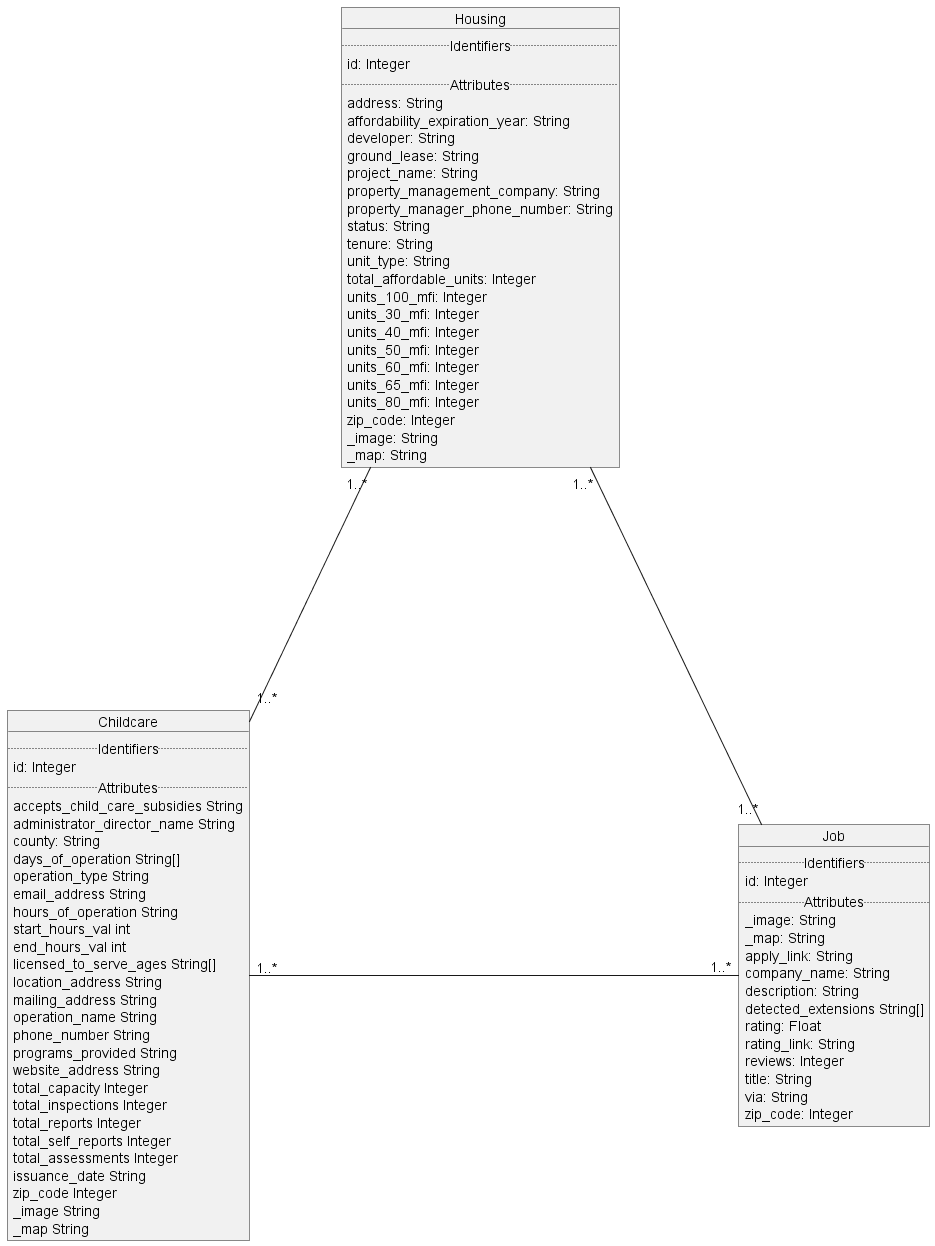

The diagram above was rendered by PlantUML. Its source (embedded in the PNG):
@startuml
object Housing {
..Identifiers..
id: Integer
..Attributes..
address: String
affordability_expiration_year: String
developer: String
ground_lease: String
project_name: String
property_management_company: String
property_manager_phone_number: String
status: String
tenure: String
unit_type: String
total_affordable_units: Integer
units_100_mfi: Integer
units_30_mfi: Integer
units_40_mfi: Integer
units_50_mfi: Integer
units_60_mfi: Integer
units_65_mfi: Integer
units_80_mfi: Integer
zip_code: Integer
_image: String
_map: String
}

object Childcare {
..Identifiers..
id: Integer
..Attributes..
accepts_child_care_subsidies String
administrator_director_name String
county: String
days_of_operation String[]
operation_type String
email_address String
hours_of_operation String
start_hours_val int
end_hours_val int
licensed_to_serve_ages String[]
location_address String
mailing_address String
operation_name String
phone_number String
programs_provided String
website_address String
total_capacity Integer
total_inspections Integer
total_reports Integer
total_self_reports Integer
total_assessments Integer
issuance_date String
zip_code Integer
_image String
_map String

}
object Job {
..Identifiers..
id: Integer
..Attributes..
_image: String
_map: String
apply_link: String
company_name: String
description: String
detected_extensions String[]
rating: Float
rating_link: String
reviews: Integer
title: String
via: String
zip_code: Integer
}

Housing"1..*"--d---"1..*"Job
Housing"1..*"---d--"1..*"Childcare 
Job"1..*"--------[norank]-------"1..*"Childcare
@enduml